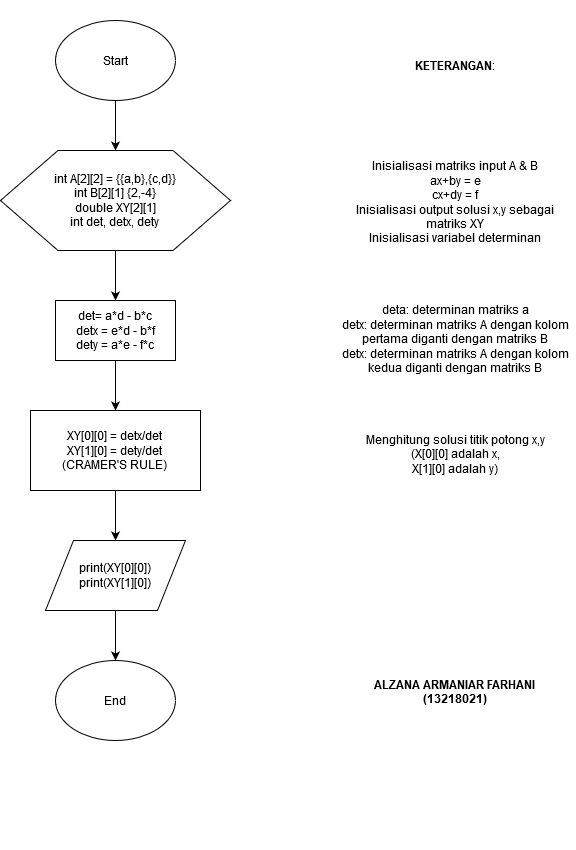

The diagram above was exported from draw.io. Its source (the exported page's mxGraphModel, read from the mxfile embedded in the PNG):
<mxGraphModel dx="791" dy="921" grid="1" gridSize="10" guides="1" tooltips="1" connect="1" arrows="1" fold="1" page="1" pageScale="1" pageWidth="850" pageHeight="1100" math="0" shadow="0">
  <root>
    <mxCell id="0" />
    <mxCell id="1" parent="0" />
    <mxCell id="ReCxuOSBeBvYRTzHZ4T4-8" value="" style="edgeStyle=orthogonalEdgeStyle;rounded=0;orthogonalLoop=1;jettySize=auto;html=1;" edge="1" parent="1" source="ReCxuOSBeBvYRTzHZ4T4-1" target="ReCxuOSBeBvYRTzHZ4T4-2">
      <mxGeometry relative="1" as="geometry" />
    </mxCell>
    <mxCell id="ReCxuOSBeBvYRTzHZ4T4-1" value="Start" style="ellipse;whiteSpace=wrap;html=1;" vertex="1" parent="1">
      <mxGeometry x="140" y="90" width="120" height="80" as="geometry" />
    </mxCell>
    <mxCell id="ReCxuOSBeBvYRTzHZ4T4-9" value="" style="edgeStyle=orthogonalEdgeStyle;rounded=0;orthogonalLoop=1;jettySize=auto;html=1;" edge="1" parent="1" source="ReCxuOSBeBvYRTzHZ4T4-2" target="ReCxuOSBeBvYRTzHZ4T4-3">
      <mxGeometry relative="1" as="geometry" />
    </mxCell>
    <mxCell id="ReCxuOSBeBvYRTzHZ4T4-2" value="&lt;div&gt;int A[2][2] = {{a,b},{c,d}}&lt;/div&gt;&lt;div&gt;int B[2][1] {2,-4}&lt;/div&gt;&lt;div&gt;double XY[2][1]&lt;/div&gt;&lt;div&gt;int det, detx, dety&lt;br&gt;&lt;/div&gt;" style="shape=hexagon;perimeter=hexagonPerimeter2;whiteSpace=wrap;html=1;" vertex="1" parent="1">
      <mxGeometry x="85" y="220" width="230" height="100" as="geometry" />
    </mxCell>
    <mxCell id="ReCxuOSBeBvYRTzHZ4T4-10" value="" style="edgeStyle=orthogonalEdgeStyle;rounded=0;orthogonalLoop=1;jettySize=auto;html=1;" edge="1" parent="1" source="ReCxuOSBeBvYRTzHZ4T4-3" target="ReCxuOSBeBvYRTzHZ4T4-5">
      <mxGeometry relative="1" as="geometry" />
    </mxCell>
    <mxCell id="ReCxuOSBeBvYRTzHZ4T4-3" value="&lt;div&gt;det= a*d - b*c&lt;/div&gt;&lt;div&gt;detx = e*d - b*f&lt;/div&gt;&lt;div&gt;dety = a*e - f*c&lt;br&gt;&lt;/div&gt;" style="rounded=0;whiteSpace=wrap;html=1;" vertex="1" parent="1">
      <mxGeometry x="140" y="370" width="120" height="60" as="geometry" />
    </mxCell>
    <mxCell id="ReCxuOSBeBvYRTzHZ4T4-11" value="" style="edgeStyle=orthogonalEdgeStyle;rounded=0;orthogonalLoop=1;jettySize=auto;html=1;" edge="1" parent="1" source="ReCxuOSBeBvYRTzHZ4T4-5" target="ReCxuOSBeBvYRTzHZ4T4-6">
      <mxGeometry relative="1" as="geometry" />
    </mxCell>
    <mxCell id="ReCxuOSBeBvYRTzHZ4T4-5" value="&lt;div&gt;XY[0][0] = detx/det&lt;/div&gt;&lt;div&gt;XY[1][0] = dety/det&lt;/div&gt;&lt;div&gt;(CRAMER'S RULE)&lt;br&gt;&lt;/div&gt;" style="rounded=0;whiteSpace=wrap;html=1;" vertex="1" parent="1">
      <mxGeometry x="115" y="480" width="170" height="80" as="geometry" />
    </mxCell>
    <mxCell id="ReCxuOSBeBvYRTzHZ4T4-12" value="" style="edgeStyle=orthogonalEdgeStyle;rounded=0;orthogonalLoop=1;jettySize=auto;html=1;" edge="1" parent="1" source="ReCxuOSBeBvYRTzHZ4T4-6" target="ReCxuOSBeBvYRTzHZ4T4-7">
      <mxGeometry relative="1" as="geometry" />
    </mxCell>
    <mxCell id="ReCxuOSBeBvYRTzHZ4T4-6" value="&lt;div&gt;print(XY[0][0])&lt;/div&gt;&lt;div&gt;print(XY[1][0])&lt;/div&gt;" style="shape=parallelogram;perimeter=parallelogramPerimeter;whiteSpace=wrap;html=1;" vertex="1" parent="1">
      <mxGeometry x="130" y="610" width="140" height="70" as="geometry" />
    </mxCell>
    <mxCell id="ReCxuOSBeBvYRTzHZ4T4-7" value="End" style="ellipse;whiteSpace=wrap;html=1;" vertex="1" parent="1">
      <mxGeometry x="140" y="730" width="120" height="80" as="geometry" />
    </mxCell>
    <mxCell id="ReCxuOSBeBvYRTzHZ4T4-13" value="&lt;div&gt;&lt;br&gt;&lt;/div&gt;&lt;div&gt;&lt;br&gt;&lt;/div&gt;&lt;div&gt;&lt;br&gt;&lt;/div&gt;&lt;div&gt;&lt;br&gt;&lt;/div&gt;&lt;div&gt;&lt;b&gt;KETERANGAN&lt;/b&gt;:&lt;/div&gt;&lt;div&gt;&lt;br&gt;&lt;/div&gt;&lt;div&gt;&lt;br&gt;&lt;/div&gt;&lt;div&gt;&lt;br&gt;&lt;/div&gt;&lt;div&gt;&lt;br&gt;&lt;/div&gt;&lt;div&gt;&lt;br&gt;&lt;/div&gt;&lt;div&gt;&lt;br&gt;&lt;/div&gt;&lt;div&gt;Inisialisasi matriks input A &amp;amp; B&lt;br&gt;&lt;/div&gt;&lt;div&gt;ax+by = e&lt;/div&gt;&lt;div&gt;cx+dy = f&lt;/div&gt;&lt;div&gt;Inisialisasi output solusi x,y sebagai matriks XY&lt;/div&gt;&lt;div&gt;Inisialisasi variabel determinan&lt;br&gt;&lt;/div&gt;&lt;div&gt;&lt;br&gt;&lt;/div&gt;&lt;div&gt;&lt;br&gt;&lt;/div&gt;&lt;div&gt;&lt;br&gt;&lt;/div&gt;&lt;div&gt;&lt;br&gt;&lt;/div&gt;&lt;div&gt;deta: determinan matriks a&lt;/div&gt;&lt;div&gt;detx: determinan matriks A dengan kolom pertama diganti dengan matriks B&lt;/div&gt;&lt;div&gt;detx: determinan matriks A dengan kolom kedua diganti dengan matriks B&lt;/div&gt;&lt;div&gt;&lt;br&gt;&lt;/div&gt;&lt;div&gt;&lt;br&gt;&lt;/div&gt;&lt;div&gt;&lt;br&gt;&lt;/div&gt;&lt;div&gt;&lt;br&gt;&lt;/div&gt;&lt;div&gt;Menghitung solusi titik potong x,y&lt;/div&gt;&lt;div&gt;(X[0][0] adalah x,&lt;/div&gt;&lt;div&gt;X[1][0] adalah y)&lt;/div&gt;&lt;div&gt;&lt;br&gt;&lt;/div&gt;&lt;div&gt;&lt;br&gt;&lt;/div&gt;&lt;div&gt;&lt;br&gt;&lt;/div&gt;&lt;div&gt;&lt;br&gt;&lt;/div&gt;&lt;div&gt;&lt;br&gt;&lt;/div&gt;&lt;div&gt;&lt;br&gt;&lt;/div&gt;&lt;div&gt;&lt;br&gt;&lt;/div&gt;&lt;div&gt;&lt;br&gt;&lt;/div&gt;&lt;div&gt;&lt;br&gt;&lt;/div&gt;&lt;div&gt;&lt;br&gt;&lt;/div&gt;&lt;div&gt;&lt;br&gt;&lt;/div&gt;&lt;div&gt;&lt;br&gt;&lt;/div&gt;&lt;div&gt;&lt;br&gt;&lt;/div&gt;&lt;div&gt;&lt;br&gt;&lt;/div&gt;&lt;div&gt;&lt;b&gt;ALZANA ARMANIAR FARHANI&lt;/b&gt;&lt;br&gt;&lt;/div&gt;&lt;div&gt;&lt;b&gt;(13218021)&lt;/b&gt;&lt;br&gt;&lt;/div&gt;&lt;div&gt;&lt;br&gt;&lt;/div&gt;&lt;div&gt;&lt;br&gt;&lt;/div&gt;&lt;div&gt;&lt;br&gt;&lt;/div&gt;&lt;div&gt;&lt;br&gt;&lt;/div&gt;&lt;div&gt;&lt;br&gt;&lt;/div&gt;&lt;div&gt;&lt;br&gt;&lt;/div&gt;&lt;div&gt;&lt;br&gt;&lt;/div&gt;&lt;div&gt;&lt;br&gt;&lt;/div&gt;&lt;div&gt;&lt;br&gt;&lt;/div&gt;&lt;div&gt;&lt;br&gt;&lt;/div&gt;" style="text;html=1;strokeColor=none;fillColor=none;align=center;verticalAlign=middle;whiteSpace=wrap;rounded=0;" vertex="1" parent="1">
      <mxGeometry x="420" y="160" width="240" height="670" as="geometry" />
    </mxCell>
  </root>
</mxGraphModel>